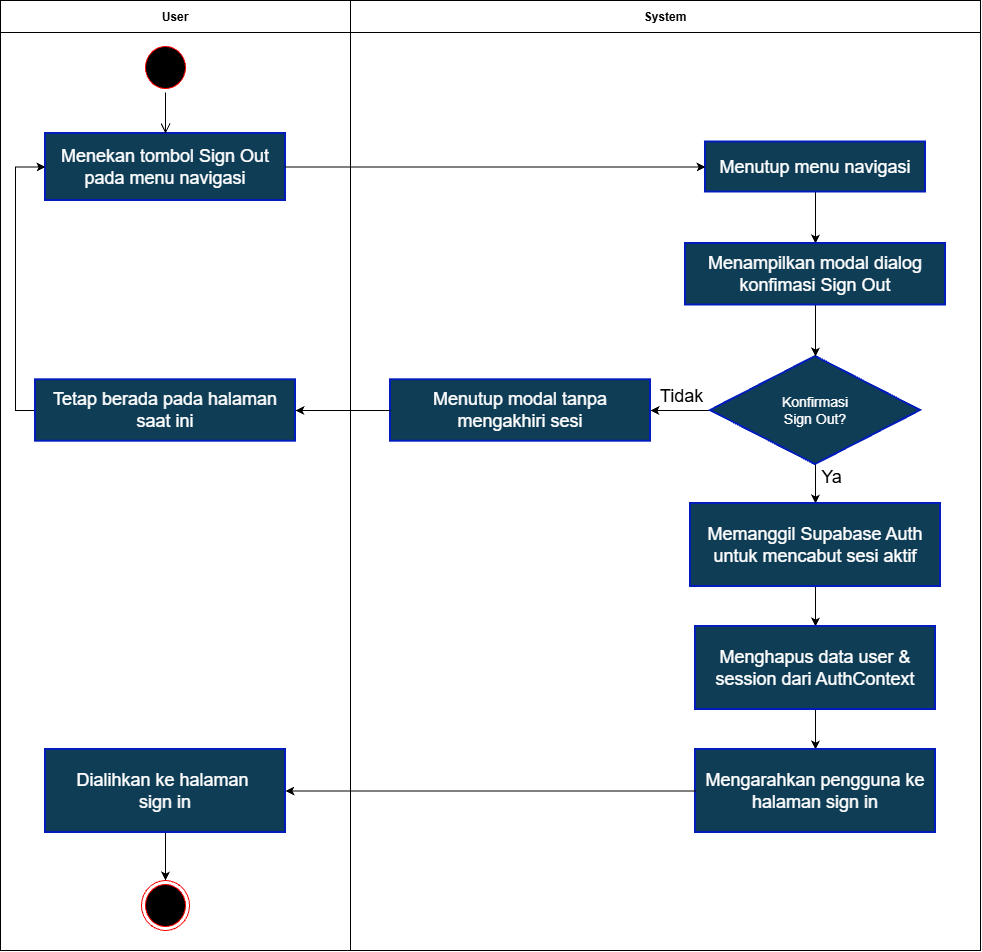

The diagram above was exported from draw.io. Its source (the exported page's mxGraphModel, read from the mxfile embedded in the PNG):
<mxGraphModel dx="980" dy="986" grid="1" gridSize="10" guides="1" tooltips="1" connect="1" arrows="1" fold="1" page="1" pageScale="1" pageWidth="827" pageHeight="1169" math="0" shadow="0">
  <root>
    <mxCell id="0" />
    <mxCell id="1" parent="0" />
    <mxCell id="gVxkNaAvAjbadO82N6e2-1" parent="1" style="swimlane;startSize=32;" value="System" vertex="1">
      <mxGeometry height="950" width="630" x="1400" y="80" as="geometry" />
    </mxCell>
    <mxCell id="gVxkNaAvAjbadO82N6e2-2" edge="1" parent="gVxkNaAvAjbadO82N6e2-1" source="gVxkNaAvAjbadO82N6e2-6" style="edgeStyle=orthogonalEdgeStyle;rounded=0;orthogonalLoop=1;jettySize=auto;html=1;entryX=1;entryY=0.5;entryDx=0;entryDy=0;defaultLabelBackgroundColor=page;" target="gVxkNaAvAjbadO82N6e2-13">
      <mxGeometry relative="1" as="geometry" />
    </mxCell>
    <mxCell id="gVxkNaAvAjbadO82N6e2-3" edge="1" parent="gVxkNaAvAjbadO82N6e2-1" source="gVxkNaAvAjbadO82N6e2-6" style="edgeStyle=orthogonalEdgeStyle;rounded=0;orthogonalLoop=1;jettySize=auto;html=1;defaultLabelBackgroundColor=page;" target="gVxkNaAvAjbadO82N6e2-8">
      <mxGeometry relative="1" as="geometry" />
    </mxCell>
    <mxCell id="gVxkNaAvAjbadO82N6e2-4" connectable="0" parent="gVxkNaAvAjbadO82N6e2-3" style="edgeLabel;html=1;align=center;verticalAlign=middle;resizable=0;points=[];inheritText=1;defaultLabelBackgroundColor=page;" value="&lt;span style=&quot;font-size: 18px;&quot;&gt;Ya&lt;/span&gt;" vertex="1">
      <mxGeometry relative="1" x="-0.3982" y="-1" as="geometry">
        <mxPoint x="16" as="offset" />
      </mxGeometry>
    </mxCell>
    <mxCell id="gVxkNaAvAjbadO82N6e2-5" connectable="0" parent="gVxkNaAvAjbadO82N6e2-3" style="edgeLabel;html=1;align=center;verticalAlign=middle;resizable=0;points=[];inheritText=1;defaultLabelBackgroundColor=page;" value="&lt;span style=&quot;font-size: 18px;&quot;&gt;Tidak&lt;/span&gt;" vertex="1">
      <mxGeometry relative="1" x="-0.3982" y="-1" as="geometry">
        <mxPoint x="-134" y="-81" as="offset" />
      </mxGeometry>
    </mxCell>
    <mxCell id="gVxkNaAvAjbadO82N6e2-6" parent="gVxkNaAvAjbadO82N6e2-1" style="rhombus;whiteSpace=wrap;html=1;fontColor=#ffffff;fillColor=#0F3D56;strokeColor=#001DBC;strokeWidth=2;" value="&lt;span style=&quot;font-size: 14px;&quot;&gt;Konfirmasi&lt;/span&gt;&lt;div&gt;&lt;span style=&quot;font-size: 14px;&quot;&gt;Sign Out?&lt;/span&gt;&lt;/div&gt;" vertex="1">
      <mxGeometry height="108" width="210" x="360" y="356" as="geometry" />
    </mxCell>
    <mxCell id="gVxkNaAvAjbadO82N6e2-7" edge="1" parent="gVxkNaAvAjbadO82N6e2-1" source="gVxkNaAvAjbadO82N6e2-8" style="edgeStyle=orthogonalEdgeStyle;rounded=0;orthogonalLoop=1;jettySize=auto;html=1;defaultLabelBackgroundColor=page;" target="gVxkNaAvAjbadO82N6e2-10" value="">
      <mxGeometry relative="1" as="geometry" />
    </mxCell>
    <mxCell id="gVxkNaAvAjbadO82N6e2-8" parent="gVxkNaAvAjbadO82N6e2-1" style="html=1;whiteSpace=wrap;fillColor=#0F3D56;strokeWidth=2;fontSize=14;fontColor=#ffffff;strokeColor=#001DBC;" value="&lt;span style=&quot;font-size: 18px;&quot;&gt;Memanggil Supabase Auth untuk mencabut sesi aktif&lt;/span&gt;" vertex="1">
      <mxGeometry height="83" width="250" x="340" y="503" as="geometry" />
    </mxCell>
    <mxCell id="gVxkNaAvAjbadO82N6e2-9" edge="1" parent="gVxkNaAvAjbadO82N6e2-1" source="gVxkNaAvAjbadO82N6e2-10" style="edgeStyle=orthogonalEdgeStyle;rounded=0;orthogonalLoop=1;jettySize=auto;html=1;entryX=0.5;entryY=0;entryDx=0;entryDy=0;defaultLabelBackgroundColor=page;" target="gVxkNaAvAjbadO82N6e2-16">
      <mxGeometry relative="1" as="geometry" />
    </mxCell>
    <mxCell id="gVxkNaAvAjbadO82N6e2-10" parent="gVxkNaAvAjbadO82N6e2-1" style="html=1;whiteSpace=wrap;fillColor=#0F3D56;strokeWidth=2;fontSize=14;fontColor=#ffffff;strokeColor=#001DBC;" value="&lt;span style=&quot;font-size: 18px;&quot;&gt;Menghapus data user &amp;amp; session dari AuthContext&lt;/span&gt;" vertex="1">
      <mxGeometry height="83" width="240" x="345" y="626" as="geometry" />
    </mxCell>
    <mxCell id="gVxkNaAvAjbadO82N6e2-11" edge="1" parent="gVxkNaAvAjbadO82N6e2-1" source="gVxkNaAvAjbadO82N6e2-12" style="edgeStyle=orthogonalEdgeStyle;rounded=0;orthogonalLoop=1;jettySize=auto;html=1;entryX=0.5;entryY=0;entryDx=0;entryDy=0;defaultLabelBackgroundColor=page;" target="gVxkNaAvAjbadO82N6e2-15">
      <mxGeometry relative="1" as="geometry" />
    </mxCell>
    <mxCell id="gVxkNaAvAjbadO82N6e2-12" parent="gVxkNaAvAjbadO82N6e2-1" style="html=1;whiteSpace=wrap;fillColor=#0F3D56;strokeWidth=2;fontSize=14;fontColor=#ffffff;strokeColor=#001DBC;" value="&lt;span style=&quot;font-size: 18px;&quot;&gt;Menutup menu navigasi&lt;/span&gt;" vertex="1">
      <mxGeometry height="50" width="220" x="355" y="141.5" as="geometry" />
    </mxCell>
    <mxCell id="gVxkNaAvAjbadO82N6e2-13" parent="gVxkNaAvAjbadO82N6e2-1" style="html=1;whiteSpace=wrap;fillColor=#0F3D56;strokeWidth=2;fontSize=14;fontColor=#ffffff;strokeColor=#001DBC;" value="&lt;span style=&quot;font-size: 18px;&quot;&gt;Menutup modal tanpa mengakhiri sesi&lt;/span&gt;" vertex="1">
      <mxGeometry height="61.5" width="260" x="40" y="379.25" as="geometry" />
    </mxCell>
    <mxCell id="gVxkNaAvAjbadO82N6e2-14" edge="1" parent="gVxkNaAvAjbadO82N6e2-1" source="gVxkNaAvAjbadO82N6e2-15" style="edgeStyle=orthogonalEdgeStyle;rounded=0;orthogonalLoop=1;jettySize=auto;html=1;entryX=0.5;entryY=0;entryDx=0;entryDy=0;defaultLabelBackgroundColor=page;" target="gVxkNaAvAjbadO82N6e2-6">
      <mxGeometry relative="1" as="geometry" />
    </mxCell>
    <mxCell id="gVxkNaAvAjbadO82N6e2-15" parent="gVxkNaAvAjbadO82N6e2-1" style="html=1;whiteSpace=wrap;fillColor=#0F3D56;strokeWidth=2;fontSize=14;fontColor=#ffffff;strokeColor=#001DBC;" value="&lt;span style=&quot;font-size: 18px;&quot;&gt;Menampilkan modal dialog konfimasi Sign Out&lt;/span&gt;" vertex="1">
      <mxGeometry height="61.5" width="260" x="335" y="243" as="geometry" />
    </mxCell>
    <mxCell id="gVxkNaAvAjbadO82N6e2-16" parent="gVxkNaAvAjbadO82N6e2-1" style="html=1;whiteSpace=wrap;fillColor=#0F3D56;strokeWidth=2;fontSize=14;fontColor=#ffffff;strokeColor=#001DBC;" value="&lt;span style=&quot;font-size: 18px;&quot;&gt;Mengarahkan pengguna ke halaman sign in&lt;/span&gt;" vertex="1">
      <mxGeometry height="83" width="240" x="345" y="749" as="geometry" />
    </mxCell>
    <mxCell id="gVxkNaAvAjbadO82N6e2-17" parent="1" style="swimlane;startSize=32;" value="User" vertex="1">
      <mxGeometry height="950" width="350" x="1050" y="80" as="geometry" />
    </mxCell>
    <mxCell id="gVxkNaAvAjbadO82N6e2-18" parent="gVxkNaAvAjbadO82N6e2-17" style="ellipse;html=1;shape=startState;fillColor=#000000;strokeColor=#ff0000;" value="" vertex="1">
      <mxGeometry height="50" width="48" x="141" y="42" as="geometry" />
    </mxCell>
    <mxCell id="gVxkNaAvAjbadO82N6e2-19" parent="gVxkNaAvAjbadO82N6e2-17" style="html=1;whiteSpace=wrap;fillColor=#0F3D56;strokeWidth=2;fontSize=14;fontColor=#ffffff;strokeColor=#001DBC;" value="&lt;span style=&quot;font-size: 18px;&quot;&gt;Menekan tombol Sign Out pada menu navigasi&lt;/span&gt;" vertex="1">
      <mxGeometry height="67" width="240" x="45" y="133" as="geometry" />
    </mxCell>
    <mxCell id="gVxkNaAvAjbadO82N6e2-20" edge="1" parent="gVxkNaAvAjbadO82N6e2-17" source="gVxkNaAvAjbadO82N6e2-18" style="edgeStyle=orthogonalEdgeStyle;html=1;verticalAlign=bottom;endArrow=open;endSize=8;strokeColor=light-dark(#000000,#121212);rounded=0;entryX=0.5;entryY=0;entryDx=0;entryDy=0;" target="gVxkNaAvAjbadO82N6e2-19" value="">
      <mxGeometry relative="1" as="geometry">
        <mxPoint x="162.38" y="116" as="targetPoint" />
      </mxGeometry>
    </mxCell>
    <mxCell id="gVxkNaAvAjbadO82N6e2-21" parent="gVxkNaAvAjbadO82N6e2-17" style="ellipse;html=1;shape=endState;fillColor=#000000;strokeColor=#ff0000;" value="" vertex="1">
      <mxGeometry height="50" width="48" x="141" y="880" as="geometry" />
    </mxCell>
    <mxCell id="gVxkNaAvAjbadO82N6e2-22" edge="1" parent="gVxkNaAvAjbadO82N6e2-17" source="gVxkNaAvAjbadO82N6e2-23" style="edgeStyle=orthogonalEdgeStyle;rounded=0;orthogonalLoop=1;jettySize=auto;html=1;entryX=0.5;entryY=0;entryDx=0;entryDy=0;defaultLabelBackgroundColor=page;" target="gVxkNaAvAjbadO82N6e2-21">
      <mxGeometry relative="1" as="geometry" />
    </mxCell>
    <mxCell id="gVxkNaAvAjbadO82N6e2-23" parent="gVxkNaAvAjbadO82N6e2-17" style="html=1;whiteSpace=wrap;fillColor=#0F3D56;strokeWidth=2;fontSize=14;fontColor=#ffffff;strokeColor=#001DBC;" value="&lt;span style=&quot;font-size: 18px;&quot;&gt;Dialihkan ke halaman&amp;nbsp;&lt;/span&gt;&lt;div&gt;&lt;span style=&quot;font-size: 18px;&quot;&gt;sign in&lt;/span&gt;&lt;/div&gt;" vertex="1">
      <mxGeometry height="83" width="240" x="45" y="749" as="geometry" />
    </mxCell>
    <mxCell id="gVxkNaAvAjbadO82N6e2-28" edge="1" parent="gVxkNaAvAjbadO82N6e2-17" source="gVxkNaAvAjbadO82N6e2-24" style="edgeStyle=orthogonalEdgeStyle;rounded=0;orthogonalLoop=1;jettySize=auto;html=1;entryX=0;entryY=0.5;entryDx=0;entryDy=0;defaultLabelBackgroundColor=page;" target="gVxkNaAvAjbadO82N6e2-19">
      <mxGeometry relative="1" as="geometry">
        <Array as="points">
          <mxPoint x="15" y="410.1" />
          <mxPoint x="15" y="166.5" />
        </Array>
      </mxGeometry>
    </mxCell>
    <mxCell id="gVxkNaAvAjbadO82N6e2-24" parent="gVxkNaAvAjbadO82N6e2-17" style="html=1;whiteSpace=wrap;fillColor=#0F3D56;strokeWidth=2;fontSize=14;fontColor=#ffffff;strokeColor=#001DBC;" value="&lt;span style=&quot;font-size: 18px;&quot;&gt;Tetap berada pada halaman saat ini&lt;/span&gt;" vertex="1">
      <mxGeometry height="61.5" width="260" x="35" y="379.25" as="geometry" />
    </mxCell>
    <mxCell id="gVxkNaAvAjbadO82N6e2-25" edge="1" parent="1" source="gVxkNaAvAjbadO82N6e2-13" style="edgeStyle=orthogonalEdgeStyle;rounded=0;orthogonalLoop=1;jettySize=auto;html=1;entryX=1;entryY=0.5;entryDx=0;entryDy=0;defaultLabelBackgroundColor=page;" target="gVxkNaAvAjbadO82N6e2-24">
      <mxGeometry relative="1" as="geometry" />
    </mxCell>
    <mxCell id="gVxkNaAvAjbadO82N6e2-26" edge="1" parent="1" source="gVxkNaAvAjbadO82N6e2-19" style="edgeStyle=orthogonalEdgeStyle;rounded=0;orthogonalLoop=1;jettySize=auto;html=1;entryX=0;entryY=0.5;entryDx=0;entryDy=0;defaultLabelBackgroundColor=page;" target="gVxkNaAvAjbadO82N6e2-12">
      <mxGeometry relative="1" as="geometry" />
    </mxCell>
    <mxCell id="gVxkNaAvAjbadO82N6e2-27" edge="1" parent="1" source="gVxkNaAvAjbadO82N6e2-16" style="edgeStyle=orthogonalEdgeStyle;rounded=0;orthogonalLoop=1;jettySize=auto;html=1;entryX=1;entryY=0.5;entryDx=0;entryDy=0;defaultLabelBackgroundColor=page;" target="gVxkNaAvAjbadO82N6e2-23">
      <mxGeometry relative="1" as="geometry" />
    </mxCell>
  </root>
</mxGraphModel>